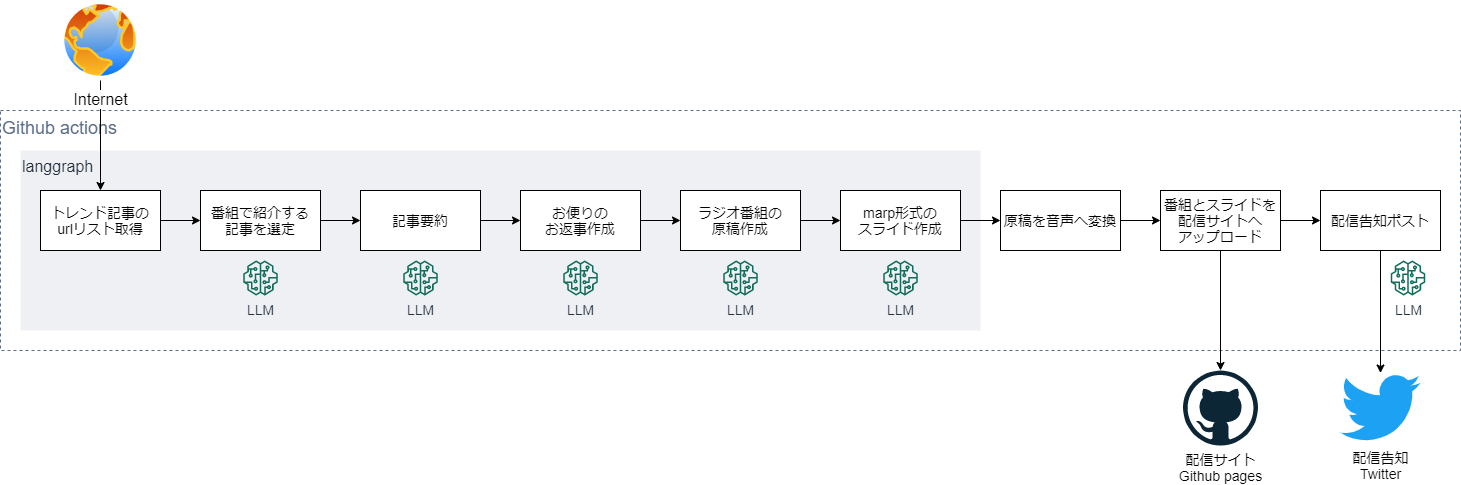

The diagram above was exported from draw.io. Its source (the exported page's mxGraphModel, read from the mxfile embedded in the PNG):
<mxGraphModel dx="1422" dy="822" grid="1" gridSize="10" guides="1" tooltips="1" connect="1" arrows="1" fold="1" page="1" pageScale="1" pageWidth="827" pageHeight="1169" math="0" shadow="0">
  <root>
    <mxCell id="0" />
    <mxCell id="1" parent="0" />
    <mxCell id="uavA22NjlbXGYuitkvuz-25" value="Github actions" style="fillColor=none;strokeColor=#5A6C86;dashed=1;verticalAlign=top;fontStyle=0;fontColor=#5A6C86;align=left;fontSize=18;" parent="1" vertex="1">
      <mxGeometry x="40" y="600" width="1460" height="240" as="geometry" />
    </mxCell>
    <mxCell id="uavA22NjlbXGYuitkvuz-26" value="langgraph" style="fillColor=#EFF0F3;strokeColor=none;dashed=0;verticalAlign=top;fontStyle=0;fontColor=#232F3D;align=left;fontSize=16;" parent="1" vertex="1">
      <mxGeometry x="60" y="640" width="960" height="180" as="geometry" />
    </mxCell>
    <mxCell id="uavA22NjlbXGYuitkvuz-43" style="edgeStyle=orthogonalEdgeStyle;rounded=0;orthogonalLoop=1;jettySize=auto;html=1;" parent="1" source="uavA22NjlbXGYuitkvuz-27" target="uavA22NjlbXGYuitkvuz-28" edge="1">
      <mxGeometry relative="1" as="geometry" />
    </mxCell>
    <mxCell id="uavA22NjlbXGYuitkvuz-27" value="トレンド記事の&lt;br style=&quot;font-size: 14px;&quot;&gt;urlリスト取得" style="rounded=0;whiteSpace=wrap;html=1;fontSize=14;" parent="1" vertex="1">
      <mxGeometry x="80" y="680" width="120" height="60" as="geometry" />
    </mxCell>
    <mxCell id="uavA22NjlbXGYuitkvuz-44" style="edgeStyle=orthogonalEdgeStyle;rounded=0;orthogonalLoop=1;jettySize=auto;html=1;entryX=0;entryY=0.5;entryDx=0;entryDy=0;" parent="1" source="uavA22NjlbXGYuitkvuz-28" target="uavA22NjlbXGYuitkvuz-29" edge="1">
      <mxGeometry relative="1" as="geometry" />
    </mxCell>
    <mxCell id="uavA22NjlbXGYuitkvuz-28" value="番組で紹介する&lt;br style=&quot;font-size: 14px;&quot;&gt;記事を選定" style="rounded=0;whiteSpace=wrap;html=1;fontSize=14;" parent="1" vertex="1">
      <mxGeometry x="240" y="680" width="120" height="60" as="geometry" />
    </mxCell>
    <mxCell id="uavA22NjlbXGYuitkvuz-45" style="edgeStyle=orthogonalEdgeStyle;rounded=0;orthogonalLoop=1;jettySize=auto;html=1;" parent="1" source="uavA22NjlbXGYuitkvuz-29" target="uavA22NjlbXGYuitkvuz-30" edge="1">
      <mxGeometry relative="1" as="geometry" />
    </mxCell>
    <mxCell id="uavA22NjlbXGYuitkvuz-29" value="記事要約" style="rounded=0;whiteSpace=wrap;html=1;fontSize=14;" parent="1" vertex="1">
      <mxGeometry x="400" y="680" width="120" height="60" as="geometry" />
    </mxCell>
    <mxCell id="uavA22NjlbXGYuitkvuz-46" style="edgeStyle=orthogonalEdgeStyle;rounded=0;orthogonalLoop=1;jettySize=auto;html=1;entryX=0;entryY=0.5;entryDx=0;entryDy=0;" parent="1" source="uavA22NjlbXGYuitkvuz-30" target="uavA22NjlbXGYuitkvuz-31" edge="1">
      <mxGeometry relative="1" as="geometry" />
    </mxCell>
    <mxCell id="uavA22NjlbXGYuitkvuz-30" value="お便りの&lt;br style=&quot;font-size: 14px;&quot;&gt;お返事作成" style="rounded=0;whiteSpace=wrap;html=1;fontSize=14;" parent="1" vertex="1">
      <mxGeometry x="560" y="680" width="120" height="60" as="geometry" />
    </mxCell>
    <mxCell id="uavA22NjlbXGYuitkvuz-47" style="edgeStyle=orthogonalEdgeStyle;rounded=0;orthogonalLoop=1;jettySize=auto;html=1;" parent="1" source="uavA22NjlbXGYuitkvuz-31" target="HZPNKfGZU_T72_PlgYSb-14" edge="1">
      <mxGeometry relative="1" as="geometry" />
    </mxCell>
    <mxCell id="uavA22NjlbXGYuitkvuz-31" value="ラジオ番組の&lt;br style=&quot;font-size: 14px;&quot;&gt;原稿作成" style="rounded=0;whiteSpace=wrap;html=1;fontSize=14;" parent="1" vertex="1">
      <mxGeometry x="720" y="680" width="120" height="60" as="geometry" />
    </mxCell>
    <mxCell id="uavA22NjlbXGYuitkvuz-48" style="edgeStyle=orthogonalEdgeStyle;rounded=0;orthogonalLoop=1;jettySize=auto;html=1;" parent="1" source="uavA22NjlbXGYuitkvuz-32" target="uavA22NjlbXGYuitkvuz-35" edge="1">
      <mxGeometry relative="1" as="geometry" />
    </mxCell>
    <mxCell id="uavA22NjlbXGYuitkvuz-32" value="原稿を音声へ変換" style="rounded=0;whiteSpace=wrap;html=1;fontSize=14;" parent="1" vertex="1">
      <mxGeometry x="1040" y="680" width="120" height="60" as="geometry" />
    </mxCell>
    <mxCell id="uavA22NjlbXGYuitkvuz-49" style="edgeStyle=orthogonalEdgeStyle;rounded=0;orthogonalLoop=1;jettySize=auto;html=1;fontSize=24;" parent="1" source="uavA22NjlbXGYuitkvuz-35" target="uavA22NjlbXGYuitkvuz-37" edge="1">
      <mxGeometry relative="1" as="geometry" />
    </mxCell>
    <mxCell id="4" style="edgeStyle=none;html=1;" parent="1" source="uavA22NjlbXGYuitkvuz-35" target="3" edge="1">
      <mxGeometry relative="1" as="geometry" />
    </mxCell>
    <mxCell id="uavA22NjlbXGYuitkvuz-35" value="番組とスライドを&lt;br&gt;配信サイトへ&lt;br style=&quot;font-size: 14px&quot;&gt;アップロード" style="rounded=0;whiteSpace=wrap;html=1;fontSize=14;" parent="1" vertex="1">
      <mxGeometry x="1200" y="680" width="120" height="60" as="geometry" />
    </mxCell>
    <mxCell id="uavA22NjlbXGYuitkvuz-37" value="&lt;font style=&quot;font-size: 14px;&quot;&gt;配信サイト&lt;br style=&quot;font-size: 14px;&quot;&gt;Github pages&lt;/font&gt;" style="dashed=0;outlineConnect=0;html=1;align=center;labelPosition=center;verticalLabelPosition=bottom;verticalAlign=top;shape=mxgraph.weblogos.github;fontSize=14;" parent="1" vertex="1">
      <mxGeometry x="1222.5" y="860" width="75" height="75" as="geometry" />
    </mxCell>
    <mxCell id="uavA22NjlbXGYuitkvuz-39" value="LLM" style="outlineConnect=0;fontColor=#232F3E;gradientColor=none;fillColor=#116D5B;strokeColor=none;dashed=0;verticalLabelPosition=bottom;verticalAlign=top;align=center;html=1;fontSize=14;fontStyle=0;aspect=fixed;pointerEvents=1;shape=mxgraph.aws4.sagemaker_model;" parent="1" vertex="1">
      <mxGeometry x="282.5" y="750" width="35" height="35" as="geometry" />
    </mxCell>
    <mxCell id="uavA22NjlbXGYuitkvuz-40" value="LLM" style="outlineConnect=0;fontColor=#232F3E;gradientColor=none;fillColor=#116D5B;strokeColor=none;dashed=0;verticalLabelPosition=bottom;verticalAlign=top;align=center;html=1;fontSize=14;fontStyle=0;aspect=fixed;pointerEvents=1;shape=mxgraph.aws4.sagemaker_model;" parent="1" vertex="1">
      <mxGeometry x="442.5" y="750" width="35" height="35" as="geometry" />
    </mxCell>
    <mxCell id="uavA22NjlbXGYuitkvuz-41" value="LLM" style="outlineConnect=0;fontColor=#232F3E;gradientColor=none;fillColor=#116D5B;strokeColor=none;dashed=0;verticalLabelPosition=bottom;verticalAlign=top;align=center;html=1;fontSize=14;fontStyle=0;aspect=fixed;pointerEvents=1;shape=mxgraph.aws4.sagemaker_model;" parent="1" vertex="1">
      <mxGeometry x="602.5" y="750" width="35" height="35" as="geometry" />
    </mxCell>
    <mxCell id="uavA22NjlbXGYuitkvuz-42" value="LLM" style="outlineConnect=0;fontColor=#232F3E;gradientColor=none;fillColor=#116D5B;strokeColor=none;dashed=0;verticalLabelPosition=bottom;verticalAlign=top;align=center;html=1;fontSize=14;fontStyle=0;aspect=fixed;pointerEvents=1;shape=mxgraph.aws4.sagemaker_model;" parent="1" vertex="1">
      <mxGeometry x="762.5" y="750" width="35" height="35" as="geometry" />
    </mxCell>
    <mxCell id="2" value="&lt;font style=&quot;font-size: 14px;&quot;&gt;配信告知&lt;br&gt;Twitter&lt;/font&gt;" style="dashed=0;outlineConnect=0;html=1;align=center;labelPosition=center;verticalLabelPosition=bottom;verticalAlign=top;shape=mxgraph.weblogos.twitter;fillColor=#1DA1F2;strokeColor=none" parent="1" vertex="1">
      <mxGeometry x="1380" y="862.5" width="80" height="70" as="geometry" />
    </mxCell>
    <mxCell id="5" style="edgeStyle=none;html=1;" parent="1" source="3" target="2" edge="1">
      <mxGeometry relative="1" as="geometry" />
    </mxCell>
    <mxCell id="3" value="配信告知ポスト" style="rounded=0;whiteSpace=wrap;html=1;fontSize=14;" parent="1" vertex="1">
      <mxGeometry x="1360" y="680" width="120" height="60" as="geometry" />
    </mxCell>
    <mxCell id="6" value="LLM" style="outlineConnect=0;fontColor=#232F3E;gradientColor=none;fillColor=#116D5B;strokeColor=none;dashed=0;verticalLabelPosition=bottom;verticalAlign=top;align=center;html=1;fontSize=14;fontStyle=0;aspect=fixed;pointerEvents=1;shape=mxgraph.aws4.sagemaker_model;" parent="1" vertex="1">
      <mxGeometry x="1430" y="750" width="35" height="35" as="geometry" />
    </mxCell>
    <mxCell id="8" style="edgeStyle=none;html=1;entryX=0.5;entryY=0;entryDx=0;entryDy=0;fontSize=14;" parent="1" source="7" target="uavA22NjlbXGYuitkvuz-27" edge="1">
      <mxGeometry relative="1" as="geometry" />
    </mxCell>
    <mxCell id="7" value="Internet" style="aspect=fixed;perimeter=ellipsePerimeter;html=1;align=center;shadow=0;dashed=0;spacingTop=3;image;image=img/lib/active_directory/internet_globe.svg;fontSize=16;" parent="1" vertex="1">
      <mxGeometry x="100" y="490" width="80" height="80" as="geometry" />
    </mxCell>
    <mxCell id="HZPNKfGZU_T72_PlgYSb-16" style="edgeStyle=orthogonalEdgeStyle;rounded=0;orthogonalLoop=1;jettySize=auto;html=1;" parent="1" source="HZPNKfGZU_T72_PlgYSb-14" target="uavA22NjlbXGYuitkvuz-32" edge="1">
      <mxGeometry relative="1" as="geometry" />
    </mxCell>
    <mxCell id="HZPNKfGZU_T72_PlgYSb-14" value="marp形式の&lt;br&gt;スライド作成" style="rounded=0;whiteSpace=wrap;html=1;fontSize=14;" parent="1" vertex="1">
      <mxGeometry x="880" y="680" width="120" height="60" as="geometry" />
    </mxCell>
    <mxCell id="HZPNKfGZU_T72_PlgYSb-15" value="LLM" style="outlineConnect=0;fontColor=#232F3E;gradientColor=none;fillColor=#116D5B;strokeColor=none;dashed=0;verticalLabelPosition=bottom;verticalAlign=top;align=center;html=1;fontSize=14;fontStyle=0;aspect=fixed;pointerEvents=1;shape=mxgraph.aws4.sagemaker_model;" parent="1" vertex="1">
      <mxGeometry x="922.5" y="750" width="35" height="35" as="geometry" />
    </mxCell>
  </root>
</mxGraphModel>